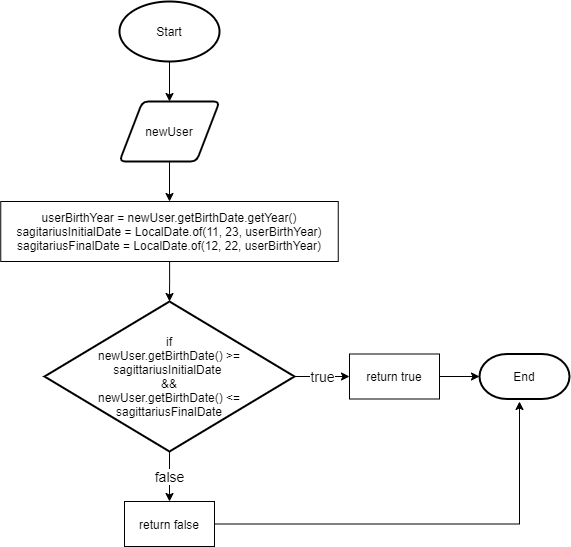

The diagram above was exported from draw.io. Its source (the exported page's mxGraphModel, read from the mxfile embedded in the PNG):
<mxGraphModel dx="1935" dy="1651" grid="1" gridSize="10" guides="1" tooltips="1" connect="1" arrows="1" fold="1" page="1" pageScale="1" pageWidth="827" pageHeight="1169" math="0" shadow="0">
  <root>
    <mxCell id="0" />
    <mxCell id="1" parent="0" />
    <mxCell id="yXePeP0OPhFNlr8i8R88-3" value="" style="edgeStyle=orthogonalEdgeStyle;rounded=0;orthogonalLoop=1;jettySize=auto;html=1;" edge="1" parent="1" source="yXePeP0OPhFNlr8i8R88-1" target="yXePeP0OPhFNlr8i8R88-2">
      <mxGeometry relative="1" as="geometry" />
    </mxCell>
    <mxCell id="yXePeP0OPhFNlr8i8R88-1" value="Start" style="strokeWidth=2;html=1;shape=mxgraph.flowchart.start_1;whiteSpace=wrap;" vertex="1" parent="1">
      <mxGeometry x="-620" y="-460" width="100" height="60" as="geometry" />
    </mxCell>
    <mxCell id="yXePeP0OPhFNlr8i8R88-5" value="" style="edgeStyle=orthogonalEdgeStyle;rounded=0;orthogonalLoop=1;jettySize=auto;html=1;entryX=0.5;entryY=0;entryDx=0;entryDy=0;" edge="1" parent="1" source="yXePeP0OPhFNlr8i8R88-2" target="yXePeP0OPhFNlr8i8R88-6">
      <mxGeometry relative="1" as="geometry" />
    </mxCell>
    <mxCell id="yXePeP0OPhFNlr8i8R88-2" value="newUser" style="shape=parallelogram;html=1;strokeWidth=2;perimeter=parallelogramPerimeter;whiteSpace=wrap;rounded=1;arcSize=12;size=0.23;" vertex="1" parent="1">
      <mxGeometry x="-620" y="-360" width="100" height="60" as="geometry" />
    </mxCell>
    <mxCell id="yXePeP0OPhFNlr8i8R88-12" value="&lt;font style=&quot;font-size: 14px&quot;&gt;true&lt;/font&gt;" style="edgeStyle=orthogonalEdgeStyle;rounded=0;orthogonalLoop=1;jettySize=auto;html=1;" edge="1" parent="1" source="yXePeP0OPhFNlr8i8R88-4">
      <mxGeometry relative="1" as="geometry">
        <mxPoint x="-390" y="-85" as="targetPoint" />
      </mxGeometry>
    </mxCell>
    <mxCell id="yXePeP0OPhFNlr8i8R88-18" value="&lt;font style=&quot;font-size: 14px&quot;&gt;false&lt;/font&gt;" style="edgeStyle=orthogonalEdgeStyle;rounded=0;orthogonalLoop=1;jettySize=auto;html=1;" edge="1" parent="1" source="yXePeP0OPhFNlr8i8R88-4" target="yXePeP0OPhFNlr8i8R88-17">
      <mxGeometry relative="1" as="geometry" />
    </mxCell>
    <mxCell id="yXePeP0OPhFNlr8i8R88-4" value="if&lt;br&gt;newUser.getBirthDate() &amp;gt;= sagittariusInitialDate &lt;br&gt;&amp;amp;&amp;amp;&lt;br&gt;newUser.getBirthDate() &amp;lt;= sagittariusFinalDate" style="strokeWidth=2;html=1;shape=mxgraph.flowchart.decision;whiteSpace=wrap;" vertex="1" parent="1">
      <mxGeometry x="-695" y="-160" width="250" height="150" as="geometry" />
    </mxCell>
    <mxCell id="yXePeP0OPhFNlr8i8R88-9" value="" style="edgeStyle=orthogonalEdgeStyle;rounded=0;orthogonalLoop=1;jettySize=auto;html=1;" edge="1" parent="1" source="yXePeP0OPhFNlr8i8R88-6" target="yXePeP0OPhFNlr8i8R88-4">
      <mxGeometry relative="1" as="geometry" />
    </mxCell>
    <mxCell id="yXePeP0OPhFNlr8i8R88-6" value="userBirthYear = newUser.getBirthDate.getYear()&lt;br&gt;sagitariusInitialDate = LocalDate.of(11, 23, userBirthYear)&lt;br&gt;sagitariusFinalDate = LocalDate.of(12, 22, userBirthYear)" style="rounded=0;whiteSpace=wrap;html=1;" vertex="1" parent="1">
      <mxGeometry x="-738.75" y="-260" width="337.5" height="60" as="geometry" />
    </mxCell>
    <mxCell id="yXePeP0OPhFNlr8i8R88-16" value="" style="edgeStyle=orthogonalEdgeStyle;rounded=0;orthogonalLoop=1;jettySize=auto;html=1;" edge="1" parent="1" source="yXePeP0OPhFNlr8i8R88-14" target="yXePeP0OPhFNlr8i8R88-15">
      <mxGeometry relative="1" as="geometry" />
    </mxCell>
    <mxCell id="yXePeP0OPhFNlr8i8R88-14" value="return true" style="rounded=0;whiteSpace=wrap;html=1;" vertex="1" parent="1">
      <mxGeometry x="-390" y="-107.5" width="90" height="45" as="geometry" />
    </mxCell>
    <mxCell id="yXePeP0OPhFNlr8i8R88-15" value="End" style="strokeWidth=2;html=1;shape=mxgraph.flowchart.terminator;whiteSpace=wrap;" vertex="1" parent="1">
      <mxGeometry x="-260" y="-107.5" width="90" height="45" as="geometry" />
    </mxCell>
    <mxCell id="yXePeP0OPhFNlr8i8R88-20" value="" style="edgeStyle=orthogonalEdgeStyle;rounded=0;orthogonalLoop=1;jettySize=auto;html=1;" edge="1" parent="1" source="yXePeP0OPhFNlr8i8R88-17">
      <mxGeometry relative="1" as="geometry">
        <mxPoint x="-220" y="-60" as="targetPoint" />
      </mxGeometry>
    </mxCell>
    <mxCell id="yXePeP0OPhFNlr8i8R88-17" value="return false" style="rounded=0;whiteSpace=wrap;html=1;" vertex="1" parent="1">
      <mxGeometry x="-615" y="40" width="90" height="45" as="geometry" />
    </mxCell>
  </root>
</mxGraphModel>